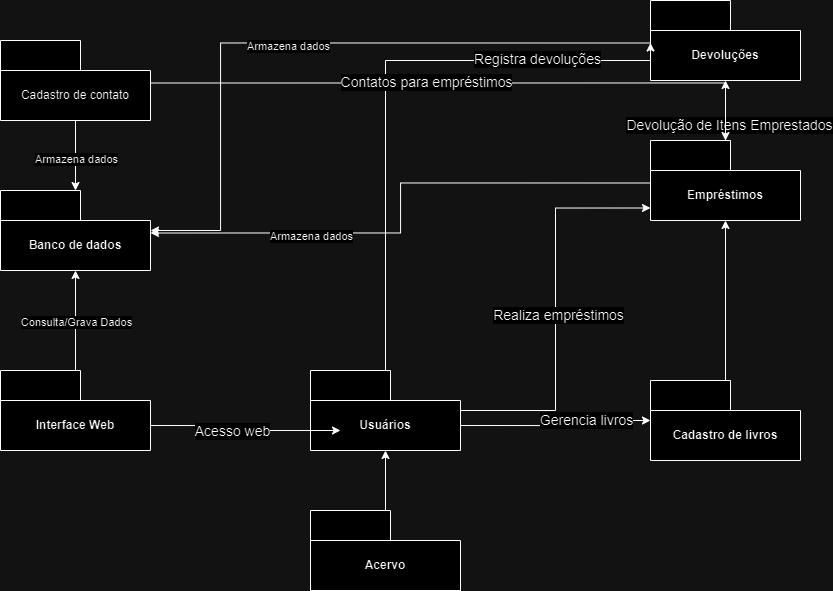

The diagram above was exported from draw.io. Its source (the exported page's mxGraphModel, read from the mxfile embedded in the PNG):
<mxGraphModel dx="2133" dy="1408" grid="1" gridSize="10" guides="1" tooltips="1" connect="1" arrows="1" fold="1" page="1" pageScale="1" pageWidth="1169" pageHeight="826" background="none" math="0" shadow="0">
  <root>
    <mxCell id="0" />
    <mxCell id="1" parent="0" />
    <mxCell id="5KnXSKpdM2480xAjYP6Z-99" value="" style="edgeStyle=orthogonalEdgeStyle;rounded=0;orthogonalLoop=1;jettySize=auto;html=1;" edge="1" parent="1" source="5KnXSKpdM2480xAjYP6Z-44" target="5KnXSKpdM2480xAjYP6Z-50">
      <mxGeometry relative="1" as="geometry" />
    </mxCell>
    <mxCell id="5KnXSKpdM2480xAjYP6Z-44" value="Acervo" style="shape=folder;fontStyle=1;tabWidth=80;tabHeight=30;tabPosition=left;html=1;boundedLbl=1;whiteSpace=wrap;" vertex="1" parent="1">
      <mxGeometry x="-280" y="290" width="150" height="80" as="geometry" />
    </mxCell>
    <mxCell id="5KnXSKpdM2480xAjYP6Z-71" value="" style="edgeStyle=orthogonalEdgeStyle;rounded=0;orthogonalLoop=1;jettySize=auto;html=1;" edge="1" parent="1" source="5KnXSKpdM2480xAjYP6Z-45" target="5KnXSKpdM2480xAjYP6Z-47">
      <mxGeometry relative="1" as="geometry" />
    </mxCell>
    <mxCell id="5KnXSKpdM2480xAjYP6Z-45" value="Cadastro de livros" style="shape=folder;fontStyle=1;tabWidth=80;tabHeight=30;tabPosition=left;html=1;boundedLbl=1;whiteSpace=wrap;" vertex="1" parent="1">
      <mxGeometry x="60" y="160" width="150" height="80" as="geometry" />
    </mxCell>
    <mxCell id="5KnXSKpdM2480xAjYP6Z-73" value="" style="edgeStyle=orthogonalEdgeStyle;rounded=0;orthogonalLoop=1;jettySize=auto;html=1;" edge="1" parent="1" source="5KnXSKpdM2480xAjYP6Z-47" target="5KnXSKpdM2480xAjYP6Z-49">
      <mxGeometry relative="1" as="geometry" />
    </mxCell>
    <mxCell id="5KnXSKpdM2480xAjYP6Z-74" value="&lt;font style=&quot;font-size: 14px;&quot;&gt;Devolução de Itens Emprestados&lt;/font&gt;" style="edgeLabel;html=1;align=center;verticalAlign=middle;resizable=0;points=[];" vertex="1" connectable="0" parent="5KnXSKpdM2480xAjYP6Z-73">
      <mxGeometry x="-0.4989" y="-3" relative="1" as="geometry">
        <mxPoint as="offset" />
      </mxGeometry>
    </mxCell>
    <mxCell id="5KnXSKpdM2480xAjYP6Z-47" value="Empréstimos" style="shape=folder;fontStyle=1;tabWidth=80;tabHeight=30;tabPosition=left;html=1;boundedLbl=1;whiteSpace=wrap;" vertex="1" parent="1">
      <mxGeometry x="60" y="-80" width="150" height="80" as="geometry" />
    </mxCell>
    <mxCell id="5KnXSKpdM2480xAjYP6Z-95" style="edgeStyle=orthogonalEdgeStyle;rounded=0;orthogonalLoop=1;jettySize=auto;html=1;exitX=0;exitY=0;exitDx=0;exitDy=42.5;exitPerimeter=0;" edge="1" parent="1" source="5KnXSKpdM2480xAjYP6Z-49" target="5KnXSKpdM2480xAjYP6Z-88">
      <mxGeometry relative="1" as="geometry">
        <mxPoint x="-340" y="-20" as="targetPoint" />
        <Array as="points">
          <mxPoint x="-370" y="-177" />
          <mxPoint x="-370" y="10" />
        </Array>
      </mxGeometry>
    </mxCell>
    <mxCell id="5KnXSKpdM2480xAjYP6Z-96" value="Armazena dados" style="edgeLabel;html=1;align=center;verticalAlign=middle;resizable=0;points=[];" vertex="1" connectable="0" parent="5KnXSKpdM2480xAjYP6Z-95">
      <mxGeometry x="0.0531" y="3" relative="1" as="geometry">
        <mxPoint as="offset" />
      </mxGeometry>
    </mxCell>
    <mxCell id="5KnXSKpdM2480xAjYP6Z-49" value="Devoluções" style="shape=folder;fontStyle=1;tabWidth=80;tabHeight=30;tabPosition=left;html=1;boundedLbl=1;whiteSpace=wrap;" vertex="1" parent="1">
      <mxGeometry x="60" y="-220" width="150" height="80" as="geometry" />
    </mxCell>
    <mxCell id="5KnXSKpdM2480xAjYP6Z-81" style="edgeStyle=orthogonalEdgeStyle;rounded=0;orthogonalLoop=1;jettySize=auto;html=1;exitX=0;exitY=0;exitDx=150;exitDy=55;exitPerimeter=0;" edge="1" parent="1" source="5KnXSKpdM2480xAjYP6Z-50" target="5KnXSKpdM2480xAjYP6Z-45">
      <mxGeometry relative="1" as="geometry" />
    </mxCell>
    <mxCell id="5KnXSKpdM2480xAjYP6Z-82" value="&lt;font style=&quot;font-size: 14px;&quot;&gt;Gerencia livros&lt;/font&gt;" style="edgeLabel;html=1;align=center;verticalAlign=middle;resizable=0;points=[];" vertex="1" connectable="0" parent="5KnXSKpdM2480xAjYP6Z-81">
      <mxGeometry x="0.3436" y="1" relative="1" as="geometry">
        <mxPoint as="offset" />
      </mxGeometry>
    </mxCell>
    <mxCell id="5KnXSKpdM2480xAjYP6Z-83" style="edgeStyle=orthogonalEdgeStyle;rounded=0;orthogonalLoop=1;jettySize=auto;html=1;entryX=0;entryY=0;entryDx=0;entryDy=42.5;entryPerimeter=0;" edge="1" parent="1" source="5KnXSKpdM2480xAjYP6Z-50" target="5KnXSKpdM2480xAjYP6Z-49">
      <mxGeometry relative="1" as="geometry">
        <mxPoint x="-150" y="-180" as="targetPoint" />
        <Array as="points">
          <mxPoint x="-205" y="-160" />
          <mxPoint x="60" y="-160" />
        </Array>
      </mxGeometry>
    </mxCell>
    <mxCell id="5KnXSKpdM2480xAjYP6Z-84" value="&lt;font style=&quot;font-size: 14px;&quot;&gt;Registra devoluções&lt;/font&gt;" style="edgeLabel;html=1;align=center;verticalAlign=middle;resizable=0;points=[];" vertex="1" connectable="0" parent="5KnXSKpdM2480xAjYP6Z-83">
      <mxGeometry x="0.5561" y="2" relative="1" as="geometry">
        <mxPoint as="offset" />
      </mxGeometry>
    </mxCell>
    <mxCell id="5KnXSKpdM2480xAjYP6Z-50" value="Usuários" style="shape=folder;fontStyle=1;tabWidth=80;tabHeight=30;tabPosition=left;html=1;boundedLbl=1;whiteSpace=wrap;" vertex="1" parent="1">
      <mxGeometry x="-280" y="150" width="150" height="80" as="geometry" />
    </mxCell>
    <mxCell id="5KnXSKpdM2480xAjYP6Z-70" value="" style="edgeStyle=orthogonalEdgeStyle;rounded=0;orthogonalLoop=1;jettySize=auto;html=1;exitX=0;exitY=0;exitDx=150;exitDy=42.5;exitPerimeter=0;" edge="1" parent="1" source="5KnXSKpdM2480xAjYP6Z-91" target="5KnXSKpdM2480xAjYP6Z-47">
      <mxGeometry relative="1" as="geometry" />
    </mxCell>
    <mxCell id="5KnXSKpdM2480xAjYP6Z-72" value="&lt;font style=&quot;font-size: 14px;&quot;&gt;Contatos para empréstimos&lt;/font&gt;" style="edgeLabel;html=1;align=center;verticalAlign=middle;resizable=0;points=[];" vertex="1" connectable="0" parent="5KnXSKpdM2480xAjYP6Z-70">
      <mxGeometry x="-0.1279" y="1" relative="1" as="geometry">
        <mxPoint as="offset" />
      </mxGeometry>
    </mxCell>
    <mxCell id="5KnXSKpdM2480xAjYP6Z-79" style="edgeStyle=orthogonalEdgeStyle;rounded=0;orthogonalLoop=1;jettySize=auto;html=1;entryX=0;entryY=0;entryDx=0;entryDy=67.5;entryPerimeter=0;" edge="1" parent="1" source="5KnXSKpdM2480xAjYP6Z-50" target="5KnXSKpdM2480xAjYP6Z-47">
      <mxGeometry relative="1" as="geometry" />
    </mxCell>
    <mxCell id="5KnXSKpdM2480xAjYP6Z-80" value="&lt;font style=&quot;font-size: 14px;&quot;&gt;Realiza empréstimos&lt;/font&gt;" style="edgeLabel;html=1;align=center;verticalAlign=middle;resizable=0;points=[];" vertex="1" connectable="0" parent="5KnXSKpdM2480xAjYP6Z-79">
      <mxGeometry x="-0.028" y="-2" relative="1" as="geometry">
        <mxPoint as="offset" />
      </mxGeometry>
    </mxCell>
    <mxCell id="5KnXSKpdM2480xAjYP6Z-89" value="" style="edgeStyle=orthogonalEdgeStyle;rounded=0;orthogonalLoop=1;jettySize=auto;html=1;" edge="1" parent="1" source="5KnXSKpdM2480xAjYP6Z-85" target="5KnXSKpdM2480xAjYP6Z-88">
      <mxGeometry relative="1" as="geometry" />
    </mxCell>
    <mxCell id="5KnXSKpdM2480xAjYP6Z-90" value="Consulta/Grava Dados" style="edgeLabel;html=1;align=center;verticalAlign=middle;resizable=0;points=[];" vertex="1" connectable="0" parent="5KnXSKpdM2480xAjYP6Z-89">
      <mxGeometry x="-0.04" relative="1" as="geometry">
        <mxPoint as="offset" />
      </mxGeometry>
    </mxCell>
    <mxCell id="5KnXSKpdM2480xAjYP6Z-85" value="Interface Web" style="shape=folder;fontStyle=1;tabWidth=80;tabHeight=30;tabPosition=left;html=1;boundedLbl=1;whiteSpace=wrap;" vertex="1" parent="1">
      <mxGeometry x="-590" y="150" width="150" height="80" as="geometry" />
    </mxCell>
    <mxCell id="5KnXSKpdM2480xAjYP6Z-86" style="edgeStyle=orthogonalEdgeStyle;rounded=0;orthogonalLoop=1;jettySize=auto;html=1;exitX=0;exitY=0;exitDx=150;exitDy=55;exitPerimeter=0;entryX=0.2;entryY=0.75;entryDx=0;entryDy=0;entryPerimeter=0;" edge="1" parent="1" source="5KnXSKpdM2480xAjYP6Z-85" target="5KnXSKpdM2480xAjYP6Z-50">
      <mxGeometry relative="1" as="geometry" />
    </mxCell>
    <mxCell id="5KnXSKpdM2480xAjYP6Z-87" value="&lt;font style=&quot;font-size: 14px;&quot;&gt;Acesso web&lt;/font&gt;" style="edgeLabel;html=1;align=center;verticalAlign=middle;resizable=0;points=[];" vertex="1" connectable="0" parent="5KnXSKpdM2480xAjYP6Z-86">
      <mxGeometry x="-0.1179" relative="1" as="geometry">
        <mxPoint as="offset" />
      </mxGeometry>
    </mxCell>
    <mxCell id="5KnXSKpdM2480xAjYP6Z-88" value="Banco de dados" style="shape=folder;fontStyle=1;tabWidth=80;tabHeight=30;tabPosition=left;html=1;boundedLbl=1;whiteSpace=wrap;" vertex="1" parent="1">
      <mxGeometry x="-590" y="-30" width="150" height="80" as="geometry" />
    </mxCell>
    <mxCell id="5KnXSKpdM2480xAjYP6Z-93" value="" style="edgeStyle=orthogonalEdgeStyle;rounded=0;orthogonalLoop=1;jettySize=auto;html=1;" edge="1" parent="1" source="5KnXSKpdM2480xAjYP6Z-91" target="5KnXSKpdM2480xAjYP6Z-88">
      <mxGeometry relative="1" as="geometry" />
    </mxCell>
    <mxCell id="5KnXSKpdM2480xAjYP6Z-98" value="Armazena dados" style="edgeLabel;html=1;align=center;verticalAlign=middle;resizable=0;points=[];" vertex="1" connectable="0" parent="5KnXSKpdM2480xAjYP6Z-93">
      <mxGeometry x="0.1143" relative="1" as="geometry">
        <mxPoint as="offset" />
      </mxGeometry>
    </mxCell>
    <mxCell id="5KnXSKpdM2480xAjYP6Z-91" value="&lt;span style=&quot;font-weight: 400;&quot;&gt;Cadastro de contato&lt;/span&gt;" style="shape=folder;fontStyle=1;tabWidth=80;tabHeight=30;tabPosition=left;html=1;boundedLbl=1;whiteSpace=wrap;" vertex="1" parent="1">
      <mxGeometry x="-590" y="-180" width="150" height="80" as="geometry" />
    </mxCell>
    <mxCell id="5KnXSKpdM2480xAjYP6Z-94" style="edgeStyle=orthogonalEdgeStyle;rounded=0;orthogonalLoop=1;jettySize=auto;html=1;exitX=0;exitY=0;exitDx=0;exitDy=42.5;exitPerimeter=0;entryX=0;entryY=0;entryDx=150;entryDy=42.5;entryPerimeter=0;" edge="1" parent="1" source="5KnXSKpdM2480xAjYP6Z-47" target="5KnXSKpdM2480xAjYP6Z-88">
      <mxGeometry relative="1" as="geometry" />
    </mxCell>
    <mxCell id="5KnXSKpdM2480xAjYP6Z-97" value="Armazena dados" style="edgeLabel;html=1;align=center;verticalAlign=middle;resizable=0;points=[];" vertex="1" connectable="0" parent="5KnXSKpdM2480xAjYP6Z-94">
      <mxGeometry x="0.4145" y="3" relative="1" as="geometry">
        <mxPoint as="offset" />
      </mxGeometry>
    </mxCell>
  </root>
</mxGraphModel>